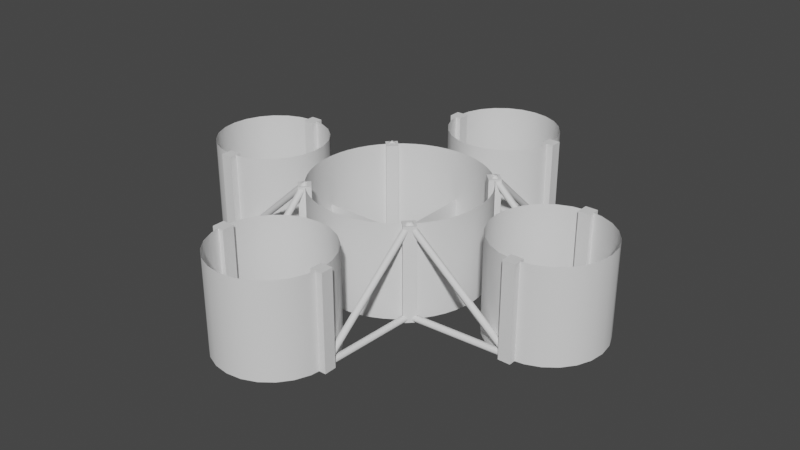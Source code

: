 # Source: 23L_thrustStructures.blend  (saved by Blender 2.90.8; exported with 4.5.12 LTS)
import bpy
from mathutils import Matrix  # noqa: F401  (used for matrix-valued properties, if any)

bpy.ops.wm.read_factory_settings(use_empty=True)
scene = bpy.context.scene
scene.name = 'Scene'

# ---- collections
col_collection = bpy.data.collections.new('Collection'); scene.collection.children.link(col_collection)

# ---- world
world_world = bpy.data.worlds.new('World'); scene.world = world_world
world_world.use_nodes = True; world_world.node_tree.nodes.clear()
_N = world_world.node_tree.nodes; _L = world_world.node_tree.links
n0 = _N.new('ShaderNodeOutputWorld'); n0.name = 'World Output'; n0.location = (300, 300)
n1 = _N.new('ShaderNodeBackground'); n1.name = 'Background'; n1.location = (10, 300)
n1.inputs[0].default_value = (0.05088, 0.05088, 0.05088, 1.0)
_L.new(n1.outputs[0], n0.inputs[0])
n0.is_active_output = True
world_world.color = (0.05088, 0.05088, 0.05088)
world_world.use_sun_shadow = False
world_world.sun_shadow_jitter_overblur = 0.0

# ---- meshes
me_cylinder = bpy.data.meshes.new('Cylinder')
me_cylinder.from_pydata([(0.0, 5.05, -1.0), (0.0, 5.05, 4.5), (0.6592, 5.007, -1.0), (0.6592, 5.007, 4.5), (1.307, 4.878, -1.0), (1.307, 4.878, 4.5), (1.933, 4.666, -1.0), (1.933, 4.666, 4.5), (2.525, 4.373, -1.0), (2.525, 4.373, 4.5), (3.074, 4.006, -1.0), (3.074, 4.006, 4.5), (3.571, 3.571, -1.0), (3.571, 3.571, 4.5), (4.006, 3.074, -1.0), (4.006, 3.074, 4.5), (4.373, 2.525, -1.0), (4.373, 2.525, 4.5), (4.666, 1.933, -1.0), (4.666, 1.933, 4.5), (4.878, 1.307, -1.0), (4.878, 1.307, 4.5), (5.007, 0.6592, -1.0), (5.007, 0.6592, 4.5), (5.05, 9.833e-07, -1.0), (5.05, 9.833e-07, 4.5), (5.007, -0.6592, -1.0), (5.007, -0.6592, 4.5), (4.878, -1.307, -1.0), (4.878, -1.307, 4.5), (4.666, -1.933, -1.0), (4.666, -1.933, 4.5), (4.373, -2.525, -1.0), (4.373, -2.525, 4.5), (4.006, -3.074, -1.0), (4.006, -3.074, 4.5), (3.571, -3.571, -1.0), (3.571, -3.571, 4.5), (3.074, -4.006, -1.0), (3.074, -4.006, 4.5), (2.525, -4.373, -1.0), (2.525, -4.373, 4.5), (1.933, -4.666, -1.0), (1.933, -4.666, 4.5), (1.307, -4.878, -1.0), (1.307, -4.878, 4.5), (0.6592, -5.007, -1.0), (0.6592, -5.007, 4.5), (1.967e-06, -5.05, -1.0), (1.967e-06, -5.05, 4.5), (-0.6592, -5.007, -1.0), (-0.6592, -5.007, 4.5), (-1.307, -4.878, -1.0), (-1.307, -4.878, 4.5), (-1.933, -4.666, -1.0), (-1.933, -4.666, 4.5), (-2.525, -4.373, -1.0), (-2.525, -4.373, 4.5), (-3.074, -4.006, -1.0), (-3.074, -4.006, 4.5), (-3.571, -3.571, -1.0), (-3.571, -3.571, 4.5), (-4.006, -3.074, -1.0), (-4.006, -3.074, 4.5), (-4.373, -2.525, -1.0), (-4.373, -2.525, 4.5), (-4.666, -1.933, -1.0), (-4.666, -1.933, 4.5), (-4.878, -1.307, -1.0), (-4.878, -1.307, 4.5), (-5.007, -0.6592, -1.0), (-5.007, -0.6592, 4.5), (-5.05, 2.468e-06, -1.0), (-5.05, 2.468e-06, 4.5), (-5.007, 0.6592, -1.0), (-5.007, 0.6592, 4.5), (-4.878, 1.307, -1.0), (-4.878, 1.307, 4.5), (-4.666, 1.933, -1.0), (-4.666, 1.933, 4.5), (-4.373, 2.525, -1.0), (-4.373, 2.525, 4.5), (-4.006, 3.074, -1.0), (-4.006, 3.074, 4.5), (-3.571, 3.571, -1.0), (-3.571, 3.571, 4.5), (-3.074, 4.006, -1.0), (-3.074, 4.006, 4.5), (-2.525, 4.373, -1.0), (-2.525, 4.373, 4.5), (-1.933, 4.666, -1.0), (-1.933, 4.666, 4.5), (-1.307, 4.878, -1.0), (-1.307, 4.878, 4.5), (-0.6591, 5.007, -1.0), (-0.6591, 5.007, 4.5)], [], [(0, 1, 3, 2), (2, 3, 5, 4), (4, 5, 7, 6), (6, 7, 9, 8), (8, 9, 11, 10), (10, 11, 13, 12), (12, 13, 15, 14), (14, 15, 17, 16), (16, 17, 19, 18), (18, 19, 21, 20), (20, 21, 23, 22), (22, 23, 25, 24), (24, 25, 27, 26), (26, 27, 29, 28), (28, 29, 31, 30), (30, 31, 33, 32), (32, 33, 35, 34), (34, 35, 37, 36), (36, 37, 39, 38), (38, 39, 41, 40), (40, 41, 43, 42), (42, 43, 45, 44), (44, 45, 47, 46), (46, 47, 49, 48), (48, 49, 51, 50), (50, 51, 53, 52), (52, 53, 55, 54), (54, 55, 57, 56), (56, 57, 59, 58), (58, 59, 61, 60), (60, 61, 63, 62), (62, 63, 65, 64), (64, 65, 67, 66), (66, 67, 69, 68), (68, 69, 71, 70), (70, 71, 73, 72), (72, 73, 75, 74), (74, 75, 77, 76), (76, 77, 79, 78), (78, 79, 81, 80), (80, 81, 83, 82), (82, 83, 85, 84), (84, 85, 87, 86), (86, 87, 89, 88), (88, 89, 91, 90), (90, 91, 93, 92), (92, 93, 95, 94), (94, 95, 1, 0)])
me_cylinder.polygons.foreach_set('use_smooth', [True] * 48)
_uv = me_cylinder.uv_layers.new(name='UVMap')
_uv.uv.foreach_set('vector', [1.0, 0.5, 1.0, 1.0, 0.9792, 1.0, 0.9792, 0.5, 0.9792, 0.5, 0.9792, 1.0, 0.9583, 1.0, 0.9583, 0.5, 0.9583, 0.5, 0.9583, 1.0, 0.9375, 1.0, 0.9375, 0.5, 0.9375, 0.5, 0.9375, 1.0, 0.9167, 1.0, 0.9167, 0.5, 0.9167, 0.5, 0.9167, 1.0, 0.8958, 1.0, 0.8958, 0.5, 0.8958, 0.5, 0.8958, 1.0, 0.875, 1.0, 0.875, 0.5, 0.875, 0.5, 0.875, 1.0, 0.8542, 1.0, 0.8542, 0.5, 0.8542, 0.5, 0.8542, 1.0, 0.8333, 1.0, 0.8333, 0.5, 0.8333, 0.5, 0.8333, 1.0, 0.8125, 1.0, 0.8125, 0.5, 0.8125, 0.5, 0.8125, 1.0, 0.7917, 1.0, 0.7917, 0.5, 0.7917, 0.5, 0.7917, 1.0, 0.7708, 1.0, 0.7708, 0.5, 0.7708, 0.5, 0.7708, 1.0, 0.75, 1.0, 0.75, 0.5, 0.75, 0.5, 0.75, 1.0, 0.7292, 1.0, 0.7292, 0.5, 0.7292, 0.5, 0.7292, 1.0, 0.7083, 1.0, 0.7083, 0.5, 0.7083, 0.5, 0.7083, 1.0, 0.6875, 1.0, 0.6875, 0.5, 0.6875, 0.5, 0.6875, 1.0, 0.6667, 1.0, 0.6667, 0.5, 0.6667, 0.5, 0.6667, 1.0, 0.6458, 1.0, 0.6458, 0.5, 0.6458, 0.5, 0.6458, 1.0, 0.625, 1.0, 0.625, 0.5, 0.625, 0.5, 0.625, 1.0, 0.6042, 1.0, 0.6042, 0.5, 0.6042, 0.5, 0.6042, 1.0, 0.5833, 1.0, 0.5833, 0.5, 0.5833, 0.5, 0.5833, 1.0, 0.5625, 1.0, 0.5625, 0.5, 0.5625, 0.5, 0.5625, 1.0, 0.5417, 1.0, 0.5417, 0.5, 0.5417, 0.5, 0.5417, 1.0, 0.5208, 1.0, 0.5208, 0.5, 0.5208, 0.5, 0.5208, 1.0, 0.5, 1.0, 0.5, 0.5, 0.5, 0.5, 0.5, 1.0, 0.4792, 1.0, 0.4792, 0.5, 0.4792, 0.5, 0.4792, 1.0, 0.4583, 1.0, 0.4583, 0.5, 0.4583, 0.5, 0.4583, 1.0, 0.4375, 1.0, 0.4375, 0.5, 0.4375, 0.5, 0.4375, 1.0, 0.4167, 1.0, 0.4167, 0.5, 0.4167, 0.5, 0.4167, 1.0, 0.3958, 1.0, 0.3958, 0.5, 0.3958, 0.5, 0.3958, 1.0, 0.375, 1.0, 0.375, 0.5, 0.375, 0.5, 0.375, 1.0, 0.3542, 1.0, 0.3542, 0.5, 0.3542, 0.5, 0.3542, 1.0, 0.3333, 1.0, 0.3333, 0.5, 0.3333, 0.5, 0.3333, 1.0, 0.3125, 1.0, 0.3125, 0.5, 0.3125, 0.5, 0.3125, 1.0, 0.2917, 1.0, 0.2917, 0.5, 0.2917, 0.5, 0.2917, 1.0, 0.2708, 1.0, 0.2708, 0.5, 0.2708, 0.5, 0.2708, 1.0, 0.25, 1.0, 0.25, 0.5, 0.25, 0.5, 0.25, 1.0, 0.2292, 1.0, 0.2292, 0.5, 0.2292, 0.5, 0.2292, 1.0, 0.2083, 1.0, 0.2083, 0.5, 0.2083, 0.5, 0.2083, 1.0, 0.1875, 1.0, 0.1875, 0.5, 0.1875, 0.5, 0.1875, 1.0, 0.1667, 1.0, 0.1667, 0.5, 0.1667, 0.5, 0.1667, 1.0, 0.1458, 1.0, 0.1458, 0.5, 0.1458, 0.5, 0.1458, 1.0, 0.125, 1.0, 0.125, 0.5, 0.125, 0.5, 0.125, 1.0, 0.1042, 1.0, 0.1042, 0.5, 0.1042, 0.5, 0.1042, 1.0, 0.08333, 1.0, 0.08333, 0.5, 0.08333, 0.5, 0.08333, 1.0, 0.0625, 1.0, 0.0625, 0.5, 0.0625, 0.5, 0.0625, 1.0, 0.04167, 1.0, 0.04167, 0.5, 0.04167, 0.5, 0.04167, 1.0, 0.02083, 1.0, 0.02083, 0.5, 0.02083, 0.5, 0.02083, 1.0, 3.763e-07, 1.0, 3.763e-07, 0.5])
me_cylinder.use_remesh_fix_poles = True
me_cylinder.use_remesh_preserve_attributes = False
me_cylinder.use_mirror_vertex_groups = False
me_cylinder.update()
me_cylinder_001 = bpy.data.meshes.new('Cylinder.001')
me_cylinder_001.from_pydata([(0.0, -6.25, -1.0), (0.0, -6.25, 4.5), (0.8541, -6.362, -1.0), (0.8541, -6.362, 4.5), (1.65, -6.692, -1.0), (1.65, -6.692, 4.5), (2.333, -7.217, -1.0), (2.333, -7.217, 4.5), (2.858, -7.9, -1.0), (2.858, -7.9, 4.5), (3.188, -8.696, -1.0), (3.188, -8.696, 4.5), (3.3, -9.55, -1.0), (3.3, -9.55, 4.5), (3.188, -10.4, -1.0), (3.188, -10.4, 4.5), (2.858, -11.2, -1.0), (2.858, -11.2, 4.5), (2.333, -11.88, -1.0), (2.333, -11.88, 4.5), (1.65, -12.41, -1.0), (1.65, -12.41, 4.5), (0.8541, -12.74, -1.0), (0.8541, -12.74, 4.5), (1.285e-06, -12.85, -1.0), (1.285e-06, -12.85, 4.5), (-0.8541, -12.74, -1.0), (-0.8541, -12.74, 4.5), (-1.65, -12.41, -1.0), (-1.65, -12.41, 4.5), (-2.333, -11.88, -1.0), (-2.333, -11.88, 4.5), (-2.858, -11.2, -1.0), (-2.858, -11.2, 4.5), (-3.188, -10.4, -1.0), (-3.188, -10.4, 4.5), (-3.3, -9.55, -1.0), (-3.3, -9.55, 4.5), (-3.188, -8.696, -1.0), (-3.188, -8.696, 4.5), (-2.858, -7.9, -1.0), (-2.858, -7.9, 4.5), (-2.333, -7.217, -1.0), (-2.333, -7.217, 4.5), (-1.65, -6.692, -1.0), (-1.65, -6.692, 4.5), (-0.8541, -6.362, -1.0), (-0.8541, -6.362, 4.5), (6.25, 4.768e-07, -1.0), (6.25, 4.768e-07, 4.5), (6.362, 0.8541, -1.0), (6.362, 0.8541, 4.5), (6.692, 1.65, -1.0), (6.692, 1.65, 4.5), (7.217, 2.333, -1.0), (7.217, 2.333, 4.5), (7.9, 2.858, -1.0), (7.9, 2.858, 4.5), (8.696, 3.188, -1.0), (8.696, 3.188, 4.5), (9.55, 3.3, -1.0), (9.55, 3.3, 4.5), (10.4, 3.188, -1.0), (10.4, 3.188, 4.5), (11.2, 2.858, -1.0), (11.2, 2.858, 4.5), (11.88, 2.333, -1.0), (11.88, 2.333, 4.5), (12.41, 1.65, -1.0), (12.41, 1.65, 4.5), (12.74, 0.8541, -1.0), (12.74, 0.8541, 4.5), (12.85, 1.907e-06, -1.0), (12.85, 1.907e-06, 4.5), (12.74, -0.8541, -1.0), (12.74, -0.8541, 4.5), (12.41, -1.65, -1.0), (12.41, -1.65, 4.5), (11.88, -2.333, -1.0), (11.88, -2.333, 4.5), (11.2, -2.858, -1.0), (11.2, -2.858, 4.5), (10.4, -3.188, -1.0), (10.4, -3.188, 4.5), (9.55, -3.3, -1.0), (9.55, -3.3, 4.5), (8.696, -3.188, -1.0), (8.696, -3.188, 4.5), (7.9, -2.858, -1.0), (7.9, -2.858, 4.5), (7.217, -2.333, -1.0), (7.217, -2.333, 4.5), (6.692, -1.65, -1.0), (6.692, -1.65, 4.5), (6.362, -0.8541, -1.0), (6.362, -0.8541, 4.5), (-5.464e-07, 6.25, -1.0), (-5.464e-07, 6.25, 4.5), (-0.8541, 6.362, -1.0), (-0.8541, 6.362, 4.5), (-1.65, 6.692, -1.0), (-1.65, 6.692, 4.5), (-2.333, 7.217, -1.0), (-2.333, 7.217, 4.5), (-2.858, 7.9, -1.0), (-2.858, 7.9, 4.5), (-3.188, 8.696, -1.0), (-3.188, 8.696, 4.5), (-3.3, 9.55, -1.0), (-3.3, 9.55, 4.5), (-3.188, 10.4, -1.0), (-3.188, 10.4, 4.5), (-2.858, 11.2, -1.0), (-2.858, 11.2, 4.5), (-2.333, 11.88, -1.0), (-2.333, 11.88, 4.5), (-1.65, 12.41, -1.0), (-1.65, 12.41, 4.5), (-0.8541, 12.74, -1.0), (-0.8541, 12.74, 4.5), (-2.408e-06, 12.85, -1.0), (-2.408e-06, 12.85, 4.5), (0.8541, 12.74, -1.0), (0.8541, 12.74, 4.5), (1.65, 12.41, -1.0), (1.65, 12.41, 4.5), (2.333, 11.88, -1.0), (2.333, 11.88, 4.5), (2.858, 11.2, -1.0), (2.858, 11.2, 4.5), (3.188, 10.4, -1.0), (3.188, 10.4, 4.5), (3.3, 9.55, -1.0), (3.3, 9.55, 4.5), (3.188, 8.696, -1.0), (3.188, 8.696, 4.5), (2.858, 7.9, -1.0), (2.858, 7.9, 4.5), (2.333, 7.217, -1.0), (2.333, 7.217, 4.5), (1.65, 6.692, -1.0), (1.65, 6.692, 4.5), (0.8541, 6.362, -1.0), (0.8541, 6.362, 4.5), (-6.25, -1.023e-06, -1.0), (-6.25, -1.023e-06, 4.5), (-6.362, -0.8541, -1.0), (-6.362, -0.8541, 4.5), (-6.692, -1.65, -1.0), (-6.692, -1.65, 4.5), (-7.217, -2.333, -1.0), (-7.217, -2.333, 4.5), (-7.9, -2.858, -1.0), (-7.9, -2.858, 4.5), (-8.696, -3.188, -1.0), (-8.696, -3.188, 4.5), (-9.55, -3.3, -1.0), (-9.55, -3.3, 4.5), (-10.4, -3.188, -1.0), (-10.4, -3.188, 4.5), (-11.2, -2.858, -1.0), (-11.2, -2.858, 4.5), (-11.88, -2.333, -1.0), (-11.88, -2.333, 4.5), (-12.41, -1.65, -1.0), (-12.41, -1.65, 4.5), (-12.74, -0.8541, -1.0), (-12.74, -0.8541, 4.5), (-12.85, -3.031e-06, -1.0), (-12.85, -3.031e-06, 4.5), (-12.74, 0.8541, -1.0), (-12.74, 0.8541, 4.5), (-12.41, 1.65, -1.0), (-12.41, 1.65, 4.5), (-11.88, 2.333, -1.0), (-11.88, 2.333, 4.5), (-11.2, 2.858, -1.0), (-11.2, 2.858, 4.5), (-10.4, 3.188, -1.0), (-10.4, 3.188, 4.5), (-9.55, 3.3, -1.0), (-9.55, 3.3, 4.5), (-8.696, 3.188, -1.0), (-8.696, 3.188, 4.5), (-7.9, 2.858, -1.0), (-7.9, 2.858, 4.5), (-7.217, 2.333, -1.0), (-7.217, 2.333, 4.5), (-6.692, 1.65, -1.0), (-6.692, 1.65, 4.5), (-6.362, 0.8541, -1.0), (-6.362, 0.8541, 4.5)], [], [(0, 1, 3, 2), (2, 3, 5, 4), (4, 5, 7, 6), (6, 7, 9, 8), (8, 9, 11, 10), (10, 11, 13, 12), (12, 13, 15, 14), (14, 15, 17, 16), (16, 17, 19, 18), (18, 19, 21, 20), (20, 21, 23, 22), (22, 23, 25, 24), (24, 25, 27, 26), (26, 27, 29, 28), (28, 29, 31, 30), (30, 31, 33, 32), (32, 33, 35, 34), (34, 35, 37, 36), (36, 37, 39, 38), (38, 39, 41, 40), (40, 41, 43, 42), (42, 43, 45, 44), (44, 45, 47, 46), (46, 47, 1, 0), (48, 49, 51, 50), (50, 51, 53, 52), (52, 53, 55, 54), (54, 55, 57, 56), (56, 57, 59, 58), (58, 59, 61, 60), (60, 61, 63, 62), (62, 63, 65, 64), (64, 65, 67, 66), (66, 67, 69, 68), (68, 69, 71, 70), (70, 71, 73, 72), (72, 73, 75, 74), (74, 75, 77, 76), (76, 77, 79, 78), (78, 79, 81, 80), (80, 81, 83, 82), (82, 83, 85, 84), (84, 85, 87, 86), (86, 87, 89, 88), (88, 89, 91, 90), (90, 91, 93, 92), (92, 93, 95, 94), (94, 95, 49, 48), (96, 97, 99, 98), (98, 99, 101, 100), (100, 101, 103, 102), (102, 103, 105, 104), (104, 105, 107, 106), (106, 107, 109, 108), (108, 109, 111, 110), (110, 111, 113, 112), (112, 113, 115, 114), (114, 115, 117, 116), (116, 117, 119, 118), (118, 119, 121, 120), (120, 121, 123, 122), (122, 123, 125, 124), (124, 125, 127, 126), (126, 127, 129, 128), (128, 129, 131, 130), (130, 131, 133, 132), (132, 133, 135, 134), (134, 135, 137, 136), (136, 137, 139, 138), (138, 139, 141, 140), (140, 141, 143, 142), (142, 143, 97, 96), (144, 145, 147, 146), (146, 147, 149, 148), (148, 149, 151, 150), (150, 151, 153, 152), (152, 153, 155, 154), (154, 155, 157, 156), (156, 157, 159, 158), (158, 159, 161, 160), (160, 161, 163, 162), (162, 163, 165, 164), (164, 165, 167, 166), (166, 167, 169, 168), (168, 169, 171, 170), (170, 171, 173, 172), (172, 173, 175, 174), (174, 175, 177, 176), (176, 177, 179, 178), (178, 179, 181, 180), (180, 181, 183, 182), (182, 183, 185, 184), (184, 185, 187, 186), (186, 187, 189, 188), (188, 189, 191, 190), (190, 191, 145, 144)])
me_cylinder_001.polygons.foreach_set('use_smooth', [True] * 96)
_uv = me_cylinder_001.uv_layers.new(name='UVMap')
_uv.uv.foreach_set('vector', [1.0, 0.5, 1.0, 1.0, 0.9583, 1.0, 0.9583, 0.5, 0.9583, 0.5, 0.9583, 1.0, 0.9167, 1.0, 0.9167, 0.5, 0.9167, 0.5, 0.9167, 1.0, 0.875, 1.0, 0.875, 0.5, 0.875, 0.5, 0.875, 1.0, 0.8333, 1.0, 0.8333, 0.5, 0.8333, 0.5, 0.8333, 1.0, 0.7917, 1.0, 0.7917, 0.5, 0.7917, 0.5, 0.7917, 1.0, 0.75, 1.0, 0.75, 0.5, 0.75, 0.5, 0.75, 1.0, 0.7083, 1.0, 0.7083, 0.5, 0.7083, 0.5, 0.7083, 1.0, 0.6667, 1.0, 0.6667, 0.5, 0.6667, 0.5, 0.6667, 1.0, 0.625, 1.0, 0.625, 0.5, 0.625, 0.5, 0.625, 1.0, 0.5833, 1.0, 0.5833, 0.5, 0.5833, 0.5, 0.5833, 1.0, 0.5417, 1.0, 0.5417, 0.5, 0.5417, 0.5, 0.5417, 1.0, 0.5, 1.0, 0.5, 0.5, 0.5, 0.5, 0.5, 1.0, 0.4583, 1.0, 0.4583, 0.5, 0.4583, 0.5, 0.4583, 1.0, 0.4167, 1.0, 0.4167, 0.5, 0.4167, 0.5, 0.4167, 1.0, 0.375, 1.0, 0.375, 0.5, 0.375, 0.5, 0.375, 1.0, 0.3333, 1.0, 0.3333, 0.5, 0.3333, 0.5, 0.3333, 1.0, 0.2917, 1.0, 0.2917, 0.5, 0.2917, 0.5, 0.2917, 1.0, 0.25, 1.0, 0.25, 0.5, 0.25, 0.5, 0.25, 1.0, 0.2083, 1.0, 0.2083, 0.5, 0.2083, 0.5, 0.2083, 1.0, 0.1667, 1.0, 0.1667, 0.5, 0.1667, 0.5, 0.1667, 1.0, 0.125, 1.0, 0.125, 0.5, 0.125, 0.5, 0.125, 1.0, 0.08333, 1.0, 0.08333, 0.5, 0.08333, 0.5, 0.08333, 1.0, 0.04167, 1.0, 0.04167, 0.5, 0.04167, 0.5, 0.04167, 1.0, -1.863e-07, 1.0, -1.863e-07, 0.5, 1.0, 0.5, 1.0, 1.0, 0.9583, 1.0, 0.9583, 0.5, 0.9583, 0.5, 0.9583, 1.0, 0.9167, 1.0, 0.9167, 0.5, 0.9167, 0.5, 0.9167, 1.0, 0.875, 1.0, 0.875, 0.5, 0.875, 0.5, 0.875, 1.0, 0.8333, 1.0, 0.8333, 0.5, 0.8333, 0.5, 0.8333, 1.0, 0.7917, 1.0, 0.7917, 0.5, 0.7917, 0.5, 0.7917, 1.0, 0.75, 1.0, 0.75, 0.5, 0.75, 0.5, 0.75, 1.0, 0.7083, 1.0, 0.7083, 0.5, 0.7083, 0.5, 0.7083, 1.0, 0.6667, 1.0, 0.6667, 0.5, 0.6667, 0.5, 0.6667, 1.0, 0.625, 1.0, 0.625, 0.5, 0.625, 0.5, 0.625, 1.0, 0.5833, 1.0, 0.5833, 0.5, 0.5833, 0.5, 0.5833, 1.0, 0.5417, 1.0, 0.5417, 0.5, 0.5417, 0.5, 0.5417, 1.0, 0.5, 1.0, 0.5, 0.5, 0.5, 0.5, 0.5, 1.0, 0.4583, 1.0, 0.4583, 0.5, 0.4583, 0.5, 0.4583, 1.0, 0.4167, 1.0, 0.4167, 0.5, 0.4167, 0.5, 0.4167, 1.0, 0.375, 1.0, 0.375, 0.5, 0.375, 0.5, 0.375, 1.0, 0.3333, 1.0, 0.3333, 0.5, 0.3333, 0.5, 0.3333, 1.0, 0.2917, 1.0, 0.2917, 0.5, 0.2917, 0.5, 0.2917, 1.0, 0.25, 1.0, 0.25, 0.5, 0.25, 0.5, 0.25, 1.0, 0.2083, 1.0, 0.2083, 0.5, 0.2083, 0.5, 0.2083, 1.0, 0.1667, 1.0, 0.1667, 0.5, 0.1667, 0.5, 0.1667, 1.0, 0.125, 1.0, 0.125, 0.5, 0.125, 0.5, 0.125, 1.0, 0.08333, 1.0, 0.08333, 0.5, 0.08333, 0.5, 0.08333, 1.0, 0.04167, 1.0, 0.04167, 0.5, 0.04167, 0.5, 0.04167, 1.0, -1.863e-07, 1.0, -1.863e-07, 0.5, 1.0, 0.5, 1.0, 1.0, 0.9583, 1.0, 0.9583, 0.5, 0.9583, 0.5, 0.9583, 1.0, 0.9167, 1.0, 0.9167, 0.5, 0.9167, 0.5, 0.9167, 1.0, 0.875, 1.0, 0.875, 0.5, 0.875, 0.5, 0.875, 1.0, 0.8333, 1.0, 0.8333, 0.5, 0.8333, 0.5, 0.8333, 1.0, 0.7917, 1.0, 0.7917, 0.5, 0.7917, 0.5, 0.7917, 1.0, 0.75, 1.0, 0.75, 0.5, 0.75, 0.5, 0.75, 1.0, 0.7083, 1.0, 0.7083, 0.5, 0.7083, 0.5, 0.7083, 1.0, 0.6667, 1.0, 0.6667, 0.5, 0.6667, 0.5, 0.6667, 1.0, 0.625, 1.0, 0.625, 0.5, 0.625, 0.5, 0.625, 1.0, 0.5833, 1.0, 0.5833, 0.5, 0.5833, 0.5, 0.5833, 1.0, 0.5417, 1.0, 0.5417, 0.5, 0.5417, 0.5, 0.5417, 1.0, 0.5, 1.0, 0.5, 0.5, 0.5, 0.5, 0.5, 1.0, 0.4583, 1.0, 0.4583, 0.5, 0.4583, 0.5, 0.4583, 1.0, 0.4167, 1.0, 0.4167, 0.5, 0.4167, 0.5, 0.4167, 1.0, 0.375, 1.0, 0.375, 0.5, 0.375, 0.5, 0.375, 1.0, 0.3333, 1.0, 0.3333, 0.5, 0.3333, 0.5, 0.3333, 1.0, 0.2917, 1.0, 0.2917, 0.5, 0.2917, 0.5, 0.2917, 1.0, 0.25, 1.0, 0.25, 0.5, 0.25, 0.5, 0.25, 1.0, 0.2083, 1.0, 0.2083, 0.5, 0.2083, 0.5, 0.2083, 1.0, 0.1667, 1.0, 0.1667, 0.5, 0.1667, 0.5, 0.1667, 1.0, 0.125, 1.0, 0.125, 0.5, 0.125, 0.5, 0.125, 1.0, 0.08333, 1.0, 0.08333, 0.5, 0.08333, 0.5, 0.08333, 1.0, 0.04167, 1.0, 0.04167, 0.5, 0.04167, 0.5, 0.04167, 1.0, -1.863e-07, 1.0, -1.863e-07, 0.5, 1.0, 0.5, 1.0, 1.0, 0.9583, 1.0, 0.9583, 0.5, 0.9583, 0.5, 0.9583, 1.0, 0.9167, 1.0, 0.9167, 0.5, 0.9167, 0.5, 0.9167, 1.0, 0.875, 1.0, 0.875, 0.5, 0.875, 0.5, 0.875, 1.0, 0.8333, 1.0, 0.8333, 0.5, 0.8333, 0.5, 0.8333, 1.0, 0.7917, 1.0, 0.7917, 0.5, 0.7917, 0.5, 0.7917, 1.0, 0.75, 1.0, 0.75, 0.5, 0.75, 0.5, 0.75, 1.0, 0.7083, 1.0, 0.7083, 0.5, 0.7083, 0.5, 0.7083, 1.0, 0.6667, 1.0, 0.6667, 0.5, 0.6667, 0.5, 0.6667, 1.0, 0.625, 1.0, 0.625, 0.5, 0.625, 0.5, 0.625, 1.0, 0.5833, 1.0, 0.5833, 0.5, 0.5833, 0.5, 0.5833, 1.0, 0.5417, 1.0, 0.5417, 0.5, 0.5417, 0.5, 0.5417, 1.0, 0.5, 1.0, 0.5, 0.5, 0.5, 0.5, 0.5, 1.0, 0.4583, 1.0, 0.4583, 0.5, 0.4583, 0.5, 0.4583, 1.0, 0.4167, 1.0, 0.4167, 0.5, 0.4167, 0.5, 0.4167, 1.0, 0.375, 1.0, 0.375, 0.5, 0.375, 0.5, 0.375, 1.0, 0.3333, 1.0, 0.3333, 0.5, 0.3333, 0.5, 0.3333, 1.0, 0.2917, 1.0, 0.2917, 0.5, 0.2917, 0.5, 0.2917, 1.0, 0.25, 1.0, 0.25, 0.5, 0.25, 0.5, 0.25, 1.0, 0.2083, 1.0, 0.2083, 0.5, 0.2083, 0.5, 0.2083, 1.0, 0.1667, 1.0, 0.1667, 0.5, 0.1667, 0.5, 0.1667, 1.0, 0.125, 1.0, 0.125, 0.5, 0.125, 0.5, 0.125, 1.0, 0.08333, 1.0, 0.08333, 0.5, 0.08333, 0.5, 0.08333, 1.0, 0.04167, 1.0, 0.04167, 0.5, 0.04167, 0.5, 0.04167, 1.0, -1.863e-07, 1.0, -1.863e-07, 0.5])
me_cylinder_001.use_remesh_fix_poles = True
me_cylinder_001.use_remesh_preserve_attributes = False
me_cylinder_001.use_mirror_vertex_groups = False
me_cylinder_001.update()
me_cylinder_005 = bpy.data.meshes.new('Cylinder.005')
me_cylinder_005.from_pydata([(-2.946, -9.196, 4.5), (-2.946, -9.904, 4.5), (-3.654, -9.904, 4.5), (-3.654, -9.196, 4.5), (-2.946, -9.196, -1.0), (-2.946, -9.904, -1.0), (-3.654, -9.904, -1.0), (-3.654, -9.196, -1.0), (3.654, -9.196, 4.5), (3.654, -9.904, 4.5), (2.946, -9.904, 4.5), (2.946, -9.196, 4.5), (3.654, -9.196, -1.0), (3.654, -9.904, -1.0), (2.946, -9.904, -1.0), (2.946, -9.196, -1.0), (9.196, -2.946, 4.5), (9.904, -2.946, 4.5), (9.904, -3.654, 4.5), (9.196, -3.654, 4.5), (9.196, -2.946, -1.0), (9.904, -2.946, -1.0), (9.904, -3.654, -1.0), (9.196, -3.654, -1.0), (9.196, 3.654, 4.5), (9.904, 3.654, 4.5), (9.904, 2.946, 4.5), (9.196, 2.946, 4.5), (9.196, 3.654, -1.0), (9.904, 3.654, -1.0), (9.904, 2.946, -1.0), (9.196, 2.946, -1.0), (2.946, 9.196, 4.5), (2.946, 9.904, 4.5), (3.654, 9.904, 4.5), (3.654, 9.196, 4.5), (2.946, 9.196, -1.0), (2.946, 9.904, -1.0), (3.654, 9.904, -1.0), (3.654, 9.196, -1.0), (-3.654, 9.196, 4.5), (-3.654, 9.904, 4.5), (-2.946, 9.904, 4.5), (-2.946, 9.196, 4.5), (-3.654, 9.196, -1.0), (-3.654, 9.904, -1.0), (-2.946, 9.904, -1.0), (-2.946, 9.196, -1.0), (-9.196, 2.946, 4.5), (-9.904, 2.946, 4.5), (-9.904, 3.654, 4.5), (-9.196, 3.654, 4.5), (-9.196, 2.946, -1.0), (-9.904, 2.946, -1.0), (-9.904, 3.654, -1.0), (-9.196, 3.654, -1.0), (-9.196, -3.654, 4.5), (-9.904, -3.654, 4.5), (-9.904, -2.946, 4.5), (-9.196, -2.946, 4.5), (-9.196, -3.654, -1.0), (-9.904, -3.654, -1.0), (-9.904, -2.946, -1.0), (-9.196, -2.946, -1.0)], [], [(0, 4, 7, 3), (1, 5, 4, 0), (2, 6, 5, 1), (3, 7, 6, 2), (8, 12, 15, 11), (9, 13, 12, 8), (10, 14, 13, 9), (11, 15, 14, 10), (16, 20, 23, 19), (17, 21, 20, 16), (18, 22, 21, 17), (19, 23, 22, 18), (24, 28, 31, 27), (25, 29, 28, 24), (26, 30, 29, 25), (27, 31, 30, 26), (32, 36, 39, 35), (33, 37, 36, 32), (34, 38, 37, 33), (35, 39, 38, 34), (40, 44, 47, 43), (41, 45, 44, 40), (42, 46, 45, 41), (43, 47, 46, 42), (48, 52, 55, 51), (49, 53, 52, 48), (50, 54, 53, 49), (51, 55, 54, 50), (56, 60, 63, 59), (57, 61, 60, 56), (58, 62, 61, 57), (59, 63, 62, 58), (56, 59, 58, 57), (48, 51, 50, 49), (40, 43, 42, 41), (32, 35, 34, 33), (24, 27, 26, 25), (16, 19, 18, 17), (11, 10, 9, 8), (3, 2, 1, 0)])
_uv = me_cylinder_005.uv_layers.new(name='UVMap')
_uv.uv.foreach_set('vector', [0.0, 1.0, 1.0, 1.0, 1.0, 0.75, 0.0, 0.75, 0.0, 0.25, 1.0, 0.25, 1.0, 0.0, 0.0, 0.0, 0.0, 0.5, 1.0, 0.5, 1.0, 0.25, 0.0, 0.25, 0.0, 0.75, 1.0, 0.75, 1.0, 0.5, 0.0, 0.5, 0.0, 1.0, 1.0, 1.0, 1.0, 0.75, 0.0, 0.75, 0.0, 0.25, 1.0, 0.25, 1.0, 0.0, 0.0, 0.0, 0.0, 0.5, 1.0, 0.5, 1.0, 0.25, 0.0, 0.25, 0.0, 0.75, 1.0, 0.75, 1.0, 0.5, 0.0, 0.5, 0.0, 1.0, 1.0, 1.0, 1.0, 0.75, 0.0, 0.75, 0.0, 0.25, 1.0, 0.25, 1.0, 0.0, 0.0, 0.0, 0.0, 0.5, 1.0, 0.5, 1.0, 0.25, 0.0, 0.25, 0.0, 0.75, 1.0, 0.75, 1.0, 0.5, 0.0, 0.5, 0.0, 1.0, 1.0, 1.0, 1.0, 0.75, 0.0, 0.75, 0.0, 0.25, 1.0, 0.25, 1.0, 0.0, 0.0, 0.0, 0.0, 0.5, 1.0, 0.5, 1.0, 0.25, 0.0, 0.25, 0.0, 0.75, 1.0, 0.75, 1.0, 0.5, 0.0, 0.5, 0.0, 1.0, 1.0, 1.0, 1.0, 0.75, 0.0, 0.75, 0.0, 0.25, 1.0, 0.25, 1.0, 0.0, 0.0, 0.0, 0.0, 0.5, 1.0, 0.5, 1.0, 0.25, 0.0, 0.25, 0.0, 0.75, 1.0, 0.75, 1.0, 0.5, 0.0, 0.5, 0.0, 1.0, 1.0, 1.0, 1.0, 0.75, 0.0, 0.75, 0.0, 0.25, 1.0, 0.25, 1.0, 0.0, 0.0, 0.0, 0.0, 0.5, 1.0, 0.5, 1.0, 0.25, 0.0, 0.25, 0.0, 0.75, 1.0, 0.75, 1.0, 0.5, 0.0, 0.5, 0.0, 1.0, 1.0, 1.0, 1.0, 0.75, 0.0, 0.75, 0.0, 0.25, 1.0, 0.25, 1.0, 0.0, 0.0, 0.0, 0.0, 0.5, 1.0, 0.5, 1.0, 0.25, 0.0, 0.25, 0.0, 0.75, 1.0, 0.75, 1.0, 0.5, 0.0, 0.5, 0.0, 1.0, 1.0, 1.0, 1.0, 0.75, 0.0, 0.75, 0.0, 0.25, 1.0, 0.25, 1.0, 0.0, 0.0, 0.0, 0.0, 0.5, 1.0, 0.5, 1.0, 0.25, 0.0, 0.25, 0.0, 0.75, 1.0, 0.75, 1.0, 0.5, 0.0, 0.5, 0.0, 0.0, 0.0, 0.75, 0.0, 0.5, 0.0, 0.25, 0.0, 0.0, 0.0, 0.75, 0.0, 0.5, 0.0, 0.25, 0.0, 0.0, 0.0, 0.75, 0.0, 0.5, 0.0, 0.25, 0.0, 0.0, 0.0, 0.75, 0.0, 0.5, 0.0, 0.25, 0.0, 0.0, 0.0, 0.75, 0.0, 0.5, 0.0, 0.25, 0.0, 0.0, 0.0, 0.75, 0.0, 0.5, 0.0, 0.25, 0.0, 0.75, 0.0, 0.5, 0.0, 0.25, 0.0, 0.0, 0.0, 0.75, 0.0, 0.5, 0.0, 0.25, 0.0, 0.0])
me_cylinder_005.use_remesh_fix_poles = True
me_cylinder_005.use_remesh_preserve_attributes = False
me_cylinder_005.use_mirror_vertex_groups = False
me_cylinder_005.update()
me_cylinder_004 = bpy.data.meshes.new('Cylinder.004')
me_cylinder_004.from_pydata([(-3.571, -3.071, 4.5), (-3.071, -3.571, 4.5), (-3.571, -4.071, 4.5), (-4.071, -3.571, 4.5), (-3.571, -3.071, -1.0), (-3.071, -3.571, -1.0), (-3.571, -4.071, -1.0), (-4.071, -3.571, -1.0), (3.071, -3.571, 4.5), (3.571, -3.071, 4.5), (4.071, -3.571, 4.5), (3.571, -4.071, 4.5), (3.071, -3.571, -1.0), (3.571, -3.071, -1.0), (4.071, -3.571, -1.0), (3.571, -4.071, -1.0), (3.571, 3.071, 4.5), (3.071, 3.571, 4.5), (3.571, 4.071, 4.5), (4.071, 3.571, 4.5), (3.571, 3.071, -1.0), (3.071, 3.571, -1.0), (3.571, 4.071, -1.0), (4.071, 3.571, -1.0), (-3.071, 3.571, 4.5), (-3.571, 3.071, 4.5), (-4.071, 3.571, 4.5), (-3.571, 4.071, 4.5), (-3.071, 3.571, -1.0), (-3.571, 3.071, -1.0), (-4.071, 3.571, -1.0), (-3.571, 4.071, -1.0), (-0.5, 1.192e-07, 1.5), (0.0, 0.5, 1.5), (0.5, -1.192e-07, 1.5), (0.0, -0.5, 1.5), (-0.5, 1.192e-07, -1.0), (0.0, 0.5, -1.0), (0.5, -1.192e-07, -1.0), (0.0, -0.5, -1.0)], [], [(0, 4, 7, 3), (1, 5, 4, 0), (2, 6, 5, 1), (3, 7, 6, 2), (8, 12, 15, 11), (9, 13, 12, 8), (10, 14, 13, 9), (11, 15, 14, 10), (16, 20, 23, 19), (17, 21, 20, 16), (18, 22, 21, 17), (19, 23, 22, 18), (24, 28, 31, 27), (25, 29, 28, 24), (26, 30, 29, 25), (27, 31, 30, 26), (32, 36, 39, 35), (33, 37, 36, 32), (34, 38, 37, 33), (35, 39, 38, 34), (32, 35, 34, 33), (3, 2, 1, 0), (8, 11, 10, 9), (16, 19, 18, 17), (24, 27, 26, 25)])
_uv = me_cylinder_004.uv_layers.new(name='UVMap')
_uv.uv.foreach_set('vector', [0.0, 1.0, 1.0, 1.0, 1.0, 0.75, 0.0, 0.75, 0.0, 0.25, 1.0, 0.25, 1.0, 0.0, 0.0, 0.0, 0.0, 0.5, 1.0, 0.5, 1.0, 0.25, 0.0, 0.25, 0.0, 0.75, 1.0, 0.75, 1.0, 0.5, 0.0, 0.5, 0.0, 1.0, 1.0, 1.0, 1.0, 0.75, 0.0, 0.75, 0.0, 0.25, 1.0, 0.25, 1.0, 0.0, 0.0, 0.0, 0.0, 0.5, 1.0, 0.5, 1.0, 0.25, 0.0, 0.25, 0.0, 0.75, 1.0, 0.75, 1.0, 0.5, 0.0, 0.5, 0.0, 1.0, 1.0, 1.0, 1.0, 0.75, 0.0, 0.75, 0.0, 0.25, 1.0, 0.25, 1.0, 0.0, 0.0, 0.0, 0.0, 0.5, 1.0, 0.5, 1.0, 0.25, 0.0, 0.25, 0.0, 0.75, 1.0, 0.75, 1.0, 0.5, 0.0, 0.5, 0.0, 1.0, 1.0, 1.0, 1.0, 0.75, 0.0, 0.75, 0.0, 0.25, 1.0, 0.25, 1.0, 0.0, 0.0, 0.0, 0.0, 0.5, 1.0, 0.5, 1.0, 0.25, 0.0, 0.25, 0.0, 0.75, 1.0, 0.75, 1.0, 0.5, 0.0, 0.5, 0.0, 1.0, 1.0, 1.0, 1.0, 0.75, 0.0, 0.75, 0.0, 0.25, 1.0, 0.25, 1.0, 0.0, 0.0, 0.0, 0.0, 0.5, 1.0, 0.5, 1.0, 0.25, 0.0, 0.25, 0.0, 0.75, 1.0, 0.75, 1.0, 0.5, 0.0, 0.5, 0.0, 0.0, 0.0, 0.75, 0.0, 0.5, 0.0, 0.25, 0.0, 0.75, 0.0, 0.5, 0.0, 0.25, 0.0, 0.0, 0.0, 0.0, 0.0, 0.75, 0.0, 0.5, 0.0, 0.25, 0.0, 0.0, 0.0, 0.75, 0.0, 0.5, 0.0, 0.25, 0.0, 0.0, 0.0, 0.75, 0.0, 0.5, 0.0, 0.25])
me_cylinder_004.use_remesh_fix_poles = True
me_cylinder_004.use_remesh_preserve_attributes = False
me_cylinder_004.use_mirror_vertex_groups = False
me_cylinder_004.update()
me_cylinder_007 = bpy.data.meshes.new('Cylinder.007')
me_cylinder_007.from_pydata([(0.0, 5.05, -1.0), (0.0, 5.05, 1.5), (5.05, 9.833e-07, -1.0), (5.05, 9.833e-07, 1.5), (1.967e-06, -5.05, -1.0), (1.967e-06, -5.05, 1.5), (-5.05, 2.468e-06, -1.0), (-5.05, 2.468e-06, 1.5)], [], [(2, 6, 7, 3), (1, 5, 4, 0)])
_uv = me_cylinder_007.uv_layers.new(name='UVMap')
_uv.uv.foreach_set('vector', [0.0, 0.0, 0.0, 0.0, 0.0, 0.0, 0.0, 0.0, 0.0, 0.0, 0.0, 0.0, 0.0, 0.0, 0.0, 0.0])
me_cylinder_007.use_remesh_fix_poles = True
me_cylinder_007.use_remesh_preserve_attributes = False
me_cylinder_007.use_mirror_vertex_groups = False
me_cylinder_007.update()

# ---- curves / text
cu_cylinder_004 = bpy.data.curves.new('Cylinder.004', 'CURVE')
cu_cylinder_004.dimensions = '3D'
_sp = cu_cylinder_004.splines.new('POLY'); _sp.points.add(1)
_sp.points.foreach_set('co', [3.3, -9.55, -0.8, 0.0, 3.571, -3.571, -0.8, 0.0])
_sp.order_v = 0
_sp.resolution_v = 0
_sp.use_endpoint_u = True
_sp = cu_cylinder_004.splines.new('POLY'); _sp.points.add(1)
_sp.points.foreach_set('co', [-3.3, -9.55, -0.8, 0.0, -3.571, -3.571, -0.8, 0.0])
_sp.order_v = 0
_sp.resolution_v = 0
_sp.use_endpoint_u = True
_sp = cu_cylinder_004.splines.new('POLY'); _sp.points.add(1)
_sp.points.foreach_set('co', [3.3, -9.55, -0.8, 0.0, 3.571, -3.571, 4.5, 0.0])
_sp.order_u = 2
_sp.order_v = 0
_sp.resolution_v = 0
_sp.use_endpoint_u = True
_sp = cu_cylinder_004.splines.new('POLY'); _sp.points.add(1)
_sp.points.foreach_set('co', [-3.3, -9.55, -0.8, 0.0, -3.571, -3.571, 4.5, 0.0])
_sp.order_u = 2
_sp.order_v = 0
_sp.resolution_v = 0
_sp.use_endpoint_u = True
_sp = cu_cylinder_004.splines.new('POLY'); _sp.points.add(1)
_sp.points.foreach_set('co', [9.55, 3.3, -0.8, 0.0, 3.571, 3.571, -0.8, 0.0])
_sp.order_u = 2
_sp.order_v = 0
_sp.resolution_v = 0
_sp.use_endpoint_u = True
_sp = cu_cylinder_004.splines.new('POLY'); _sp.points.add(1)
_sp.points.foreach_set('co', [9.55, -3.3, -0.8, 0.0, 3.571, -3.571, -0.8, 0.0])
_sp.order_u = 2
_sp.order_v = 0
_sp.resolution_v = 0
_sp.use_endpoint_u = True
_sp = cu_cylinder_004.splines.new('POLY'); _sp.points.add(1)
_sp.points.foreach_set('co', [9.55, 3.3, -0.8, 0.0, 3.571, 3.571, 4.5, 0.0])
_sp.order_u = 2
_sp.order_v = 0
_sp.resolution_v = 0
_sp.use_endpoint_u = True
_sp = cu_cylinder_004.splines.new('POLY'); _sp.points.add(1)
_sp.points.foreach_set('co', [9.55, -3.3, -0.8, 0.0, 3.571, -3.571, 4.5, 0.0])
_sp.order_u = 2
_sp.order_v = 0
_sp.resolution_v = 0
_sp.use_endpoint_u = True
_sp = cu_cylinder_004.splines.new('POLY'); _sp.points.add(1)
_sp.points.foreach_set('co', [-3.3, 9.55, -0.8, 0.0, -3.571, 3.571, -0.8, 0.0])
_sp.order_u = 2
_sp.order_v = 0
_sp.resolution_v = 0
_sp.use_endpoint_u = True
_sp = cu_cylinder_004.splines.new('POLY'); _sp.points.add(1)
_sp.points.foreach_set('co', [3.3, 9.55, -0.8, 0.0, 3.571, 3.571, -0.8, 0.0])
_sp.order_u = 2
_sp.order_v = 0
_sp.resolution_v = 0
_sp.use_endpoint_u = True
_sp = cu_cylinder_004.splines.new('POLY'); _sp.points.add(1)
_sp.points.foreach_set('co', [-3.3, 9.55, -0.8, 0.0, -3.571, 3.571, 4.5, 0.0])
_sp.order_u = 2
_sp.order_v = 0
_sp.resolution_v = 0
_sp.use_endpoint_u = True
_sp = cu_cylinder_004.splines.new('POLY'); _sp.points.add(1)
_sp.points.foreach_set('co', [3.3, 9.55, -0.8, 0.0, 3.571, 3.571, 4.5, 0.0])
_sp.order_u = 2
_sp.order_v = 0
_sp.resolution_v = 0
_sp.use_endpoint_u = True
_sp = cu_cylinder_004.splines.new('POLY'); _sp.points.add(1)
_sp.points.foreach_set('co', [-9.55, -3.3, -0.8, 0.0, -3.571, -3.571, -0.8, 0.0])
_sp.order_u = 2
_sp.order_v = 0
_sp.resolution_v = 0
_sp.use_endpoint_u = True
_sp = cu_cylinder_004.splines.new('POLY'); _sp.points.add(1)
_sp.points.foreach_set('co', [-9.55, 3.3, -0.8, 0.0, -3.571, 3.571, -0.8, 0.0])
_sp.order_u = 2
_sp.order_v = 0
_sp.resolution_v = 0
_sp.use_endpoint_u = True
_sp = cu_cylinder_004.splines.new('POLY'); _sp.points.add(1)
_sp.points.foreach_set('co', [-9.55, -3.3, -0.8, 0.0, -3.571, -3.571, 4.5, 0.0])
_sp.order_u = 2
_sp.order_v = 0
_sp.resolution_v = 0
_sp.use_endpoint_u = True
_sp = cu_cylinder_004.splines.new('POLY'); _sp.points.add(1)
_sp.points.foreach_set('co', [-9.55, 3.3, -0.8, 0.0, -3.571, 3.571, 4.5, 0.0])
_sp.order_u = 2
_sp.order_v = 0
_sp.resolution_v = 0
_sp.use_endpoint_u = True
cu_cylinder_004.use_path_clamp = True
cu_cylinder_004.bevel_resolution = 1
cu_cylinder_004.bevel_depth = 0.2
cu_cylinder_004.fill_mode = 'FULL'

# ---- objects
ob_cylinder = bpy.data.objects.new('Cylinder', me_cylinder)
ob_cylinder_001 = bpy.data.objects.new('Cylinder.001', me_cylinder_001)
ob_cylinder_002 = bpy.data.objects.new('Cylinder.002', me_cylinder_005)
ob_cylinder_003 = bpy.data.objects.new('Cylinder.003', me_cylinder_004)
ob_cylinder_004 = bpy.data.objects.new('Cylinder.004', cu_cylinder_004)
ob_cylinder_005 = bpy.data.objects.new('Cylinder.005', me_cylinder_007)

# ---- transforms, parenting, visibility, modifiers, constraints
ob_cylinder.location = (0.0, 0.0, 0.0)
ob_cylinder.lineart.crease_threshold = 0.0
ob_cylinder_001.location = (0.0, 0.0, 0.0)
ob_cylinder_001.lineart.crease_threshold = 0.0
ob_cylinder_002.location = (0.0, 0.0, 0.0)
ob_cylinder_002.lineart.crease_threshold = 0.0
ob_cylinder_003.location = (0.0, 0.0, 0.0)
ob_cylinder_003.lineart.crease_threshold = 0.0
ob_cylinder_004.location = (0.0, 0.0, 0.0)
ob_cylinder_004.lineart.crease_threshold = 0.0
ob_cylinder_005.location = (0.0, 0.0, 0.0)
ob_cylinder_005.lineart.crease_threshold = 0.0

# ---- collection membership
col_collection.objects.link(ob_cylinder)
col_collection.objects.link(ob_cylinder_001)
col_collection.objects.link(ob_cylinder_002)
col_collection.objects.link(ob_cylinder_003)
col_collection.objects.link(ob_cylinder_004)
col_collection.objects.link(ob_cylinder_005)

# ---- scene / render settings (as saved in the file)
scene.frame_start = 1; scene.frame_end = 250; scene.frame_set(1)
scene.render.engine = 'BLENDER_EEVEE_NEXT'
scene.cycles.use_denoising = False
scene.cycles.samples = 128
scene.cycles.sampling_pattern = 'TABULATED_SOBOL'
scene.cycles.use_adaptive_sampling = False
scene.cycles.use_light_tree = False
scene.view_settings.view_transform = 'Filmic'
bpy.context.view_layer.update()

# ---- added for rendering (the .blend has no active camera and no usable light): camera, sun
cam_auto = bpy.data.cameras.new('AutoCamera')
cam_auto.lens = 50.0
cam_auto.sensor_width = 36.0
cam_auto.clip_end = 1000.0
ob_auto_camera = bpy.data.objects.new('AutoCamera', cam_auto)
scene.collection.objects.link(ob_auto_camera)
ob_auto_camera.location = (34.2991, -41.159, 29.2893)
ob_auto_camera.rotation_euler = (1.09748, -7.21219e-08, 0.694738)
scene.camera = ob_auto_camera
light_auto_sun = bpy.data.lights.new('AutoSun', 'SUN')
light_auto_sun.energy = 3.0
light_auto_sun.angle = 0.0523599
ob_auto_sun = bpy.data.objects.new('AutoSun', light_auto_sun)
scene.collection.objects.link(ob_auto_sun)
ob_auto_sun.rotation_euler = (0.872665, 0.174533, 0.523599)
bpy.context.view_layer.update()
